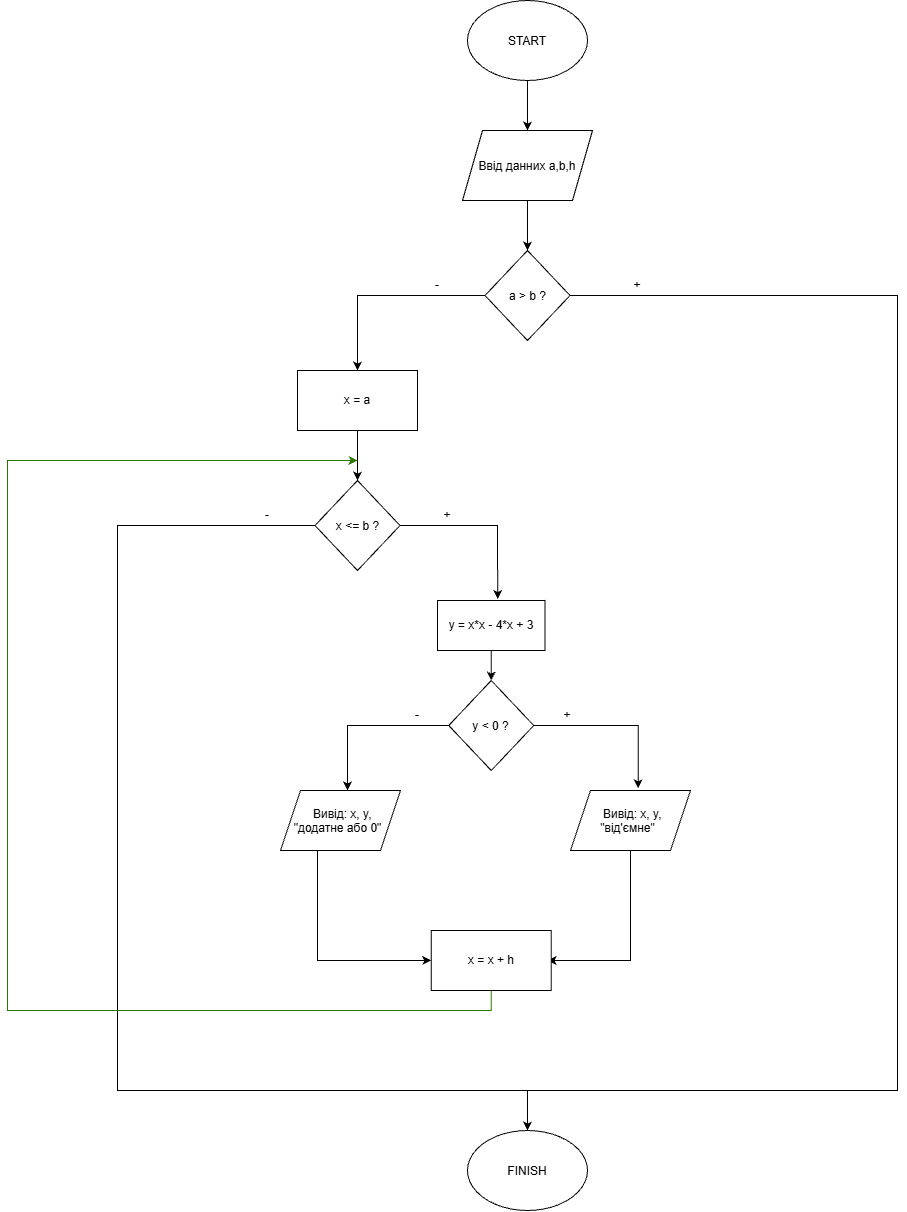

The diagram above was exported from draw.io. Its source (the exported page's mxGraphModel, read from the mxfile embedded in the PNG):
<mxGraphModel dx="3157" dy="2239" grid="1" gridSize="10" guides="1" tooltips="1" connect="1" arrows="1" fold="1" page="1" pageScale="1" pageWidth="827" pageHeight="1169" math="0" shadow="0">
  <root>
    <mxCell id="0" />
    <mxCell id="1" parent="0" />
    <mxCell id="VmMzt00KINJZzBZv9x47-3" edge="1" parent="1" source="VmMzt00KINJZzBZv9x47-1" style="edgeStyle=orthogonalEdgeStyle;rounded=0;orthogonalLoop=1;jettySize=auto;html=1;exitX=0.5;exitY=1;exitDx=0;exitDy=0;entryX=0.5;entryY=0;entryDx=0;entryDy=0;defaultLabelBackgroundColor=page;" target="VmMzt00KINJZzBZv9x47-2">
      <mxGeometry relative="1" as="geometry" />
    </mxCell>
    <mxCell id="VmMzt00KINJZzBZv9x47-1" parent="1" style="ellipse;whiteSpace=wrap;html=1;shapeInside=1;" value="START" vertex="1">
      <mxGeometry height="80" width="120" x="320" y="110" as="geometry" />
    </mxCell>
    <mxCell id="VmMzt00KINJZzBZv9x47-4" edge="1" parent="1" source="VmMzt00KINJZzBZv9x47-2" style="edgeStyle=orthogonalEdgeStyle;rounded=0;orthogonalLoop=1;jettySize=auto;html=1;exitX=0.5;exitY=1;exitDx=0;exitDy=0;defaultLabelBackgroundColor=page;entryX=0.5;entryY=0;entryDx=0;entryDy=0;" target="VmMzt00KINJZzBZv9x47-5">
      <mxGeometry relative="1" as="geometry">
        <mxPoint x="380" y="350" as="targetPoint" />
      </mxGeometry>
    </mxCell>
    <mxCell id="VmMzt00KINJZzBZv9x47-2" parent="1" style="shape=parallelogram;perimeter=parallelogramPerimeter;whiteSpace=wrap;html=1;shapeInside=1;fixedSize=1;" value="Ввiд данних a,b,h" vertex="1">
      <mxGeometry height="70" width="130" x="315" y="240" as="geometry" />
    </mxCell>
    <mxCell id="VmMzt00KINJZzBZv9x47-6" edge="1" parent="1" source="VmMzt00KINJZzBZv9x47-5" style="edgeStyle=orthogonalEdgeStyle;rounded=0;orthogonalLoop=1;jettySize=auto;html=1;exitX=1;exitY=0.5;exitDx=0;exitDy=0;defaultLabelBackgroundColor=page;entryX=0.5;entryY=0;entryDx=0;entryDy=0;" target="VmMzt00KINJZzBZv9x47-18">
      <mxGeometry relative="1" x="-0.8969" as="geometry">
        <Array as="points">
          <mxPoint x="750" y="405" />
          <mxPoint x="750" y="1200" />
          <mxPoint x="380" y="1200" />
        </Array>
        <mxPoint x="560" y="980" as="targetPoint" />
      </mxGeometry>
    </mxCell>
    <mxCell id="VmMzt00KINJZzBZv9x47-7" edge="1" parent="1" source="VmMzt00KINJZzBZv9x47-5" style="edgeStyle=orthogonalEdgeStyle;rounded=0;orthogonalLoop=1;jettySize=auto;html=1;exitX=0;exitY=0.5;exitDx=0;exitDy=0;defaultLabelBackgroundColor=page;entryX=0.5;entryY=0;entryDx=0;entryDy=0;" target="VmMzt00KINJZzBZv9x47-10">
      <mxGeometry relative="1" x="-0.2988" as="geometry">
        <mxPoint x="327.5" y="404.9999999999999" as="sourcePoint" />
        <mxPoint x="210" y="470" as="targetPoint" />
      </mxGeometry>
    </mxCell>
    <mxCell id="VmMzt00KINJZzBZv9x47-5" parent="1" style="rhombus;whiteSpace=wrap;html=1;shapeInside=1;" value="a &amp;gt; b ?" vertex="1">
      <mxGeometry height="90" width="85" x="337.5" y="360" as="geometry" />
    </mxCell>
    <mxCell id="VmMzt00KINJZzBZv9x47-8" parent="1" style="text;html=1;whiteSpace=wrap;strokeColor=none;fillColor=none;align=center;verticalAlign=middle;rounded=0;" value="+" vertex="1">
      <mxGeometry height="30" width="60" x="460" y="380" as="geometry" />
    </mxCell>
    <mxCell id="VmMzt00KINJZzBZv9x47-9" parent="1" style="text;html=1;whiteSpace=wrap;strokeColor=none;fillColor=none;align=center;verticalAlign=middle;rounded=0;" value="-" vertex="1">
      <mxGeometry height="30" width="60" x="260" y="380" as="geometry" />
    </mxCell>
    <mxCell id="VmMzt00KINJZzBZv9x47-15" edge="1" parent="1" source="VmMzt00KINJZzBZv9x47-10" style="edgeStyle=orthogonalEdgeStyle;rounded=0;orthogonalLoop=1;jettySize=auto;html=1;exitX=0.5;exitY=1;exitDx=0;exitDy=0;entryX=0.5;entryY=0;entryDx=0;entryDy=0;defaultLabelBackgroundColor=page;" target="VmMzt00KINJZzBZv9x47-12">
      <mxGeometry relative="1" as="geometry" />
    </mxCell>
    <mxCell id="VmMzt00KINJZzBZv9x47-10" parent="1" style="rounded=0;whiteSpace=wrap;html=1;" value="x = a" vertex="1">
      <mxGeometry height="60" width="120" x="150" y="480" as="geometry" />
    </mxCell>
    <mxCell id="VmMzt00KINJZzBZv9x47-13" edge="1" parent="1" source="VmMzt00KINJZzBZv9x47-12" style="edgeStyle=orthogonalEdgeStyle;rounded=0;orthogonalLoop=1;jettySize=auto;html=1;exitX=1;exitY=0.5;exitDx=0;exitDy=0;defaultLabelBackgroundColor=page;entryX=0.561;entryY=-0.028;entryDx=0;entryDy=0;entryPerimeter=0;" target="VmMzt00KINJZzBZv9x47-20">
      <mxGeometry relative="1" x="-0.3296" as="geometry">
        <Array as="points">
          <mxPoint x="350" y="635" />
          <mxPoint x="350" y="660" />
        </Array>
        <mxPoint x="350" y="690" as="targetPoint" />
      </mxGeometry>
    </mxCell>
    <mxCell id="VmMzt00KINJZzBZv9x47-14" edge="1" parent="1" source="VmMzt00KINJZzBZv9x47-12" style="edgeStyle=orthogonalEdgeStyle;rounded=0;orthogonalLoop=1;jettySize=auto;html=1;exitX=0;exitY=0.5;exitDx=0;exitDy=0;defaultLabelBackgroundColor=page;" target="VmMzt00KINJZzBZv9x47-18">
      <mxGeometry relative="1" x="-0.9043" as="geometry">
        <Array as="points">
          <mxPoint x="-30" y="635" />
          <mxPoint x="-30" y="1200" />
          <mxPoint x="380" y="1200" />
        </Array>
        <mxPoint x="-20" y="1160" as="targetPoint" />
      </mxGeometry>
    </mxCell>
    <mxCell id="VmMzt00KINJZzBZv9x47-12" parent="1" style="rhombus;whiteSpace=wrap;html=1;shapeInside=1;" value="x &amp;lt;= b ?" vertex="1">
      <mxGeometry height="90" width="85" x="167.5" y="590" as="geometry" />
    </mxCell>
    <mxCell id="VmMzt00KINJZzBZv9x47-16" parent="1" style="text;html=1;whiteSpace=wrap;strokeColor=none;fillColor=none;align=center;verticalAlign=middle;rounded=0;" value="+" vertex="1">
      <mxGeometry height="30" width="60" x="270" y="610" as="geometry" />
    </mxCell>
    <mxCell id="VmMzt00KINJZzBZv9x47-17" parent="1" style="text;html=1;whiteSpace=wrap;strokeColor=none;fillColor=none;align=center;verticalAlign=middle;rounded=0;" value="-" vertex="1">
      <mxGeometry height="30" width="60" x="90" y="610" as="geometry" />
    </mxCell>
    <mxCell id="VmMzt00KINJZzBZv9x47-18" parent="1" style="ellipse;whiteSpace=wrap;html=1;shapeInside=1;" value="FINISH" vertex="1">
      <mxGeometry height="80" width="120" x="320" y="1240" as="geometry" />
    </mxCell>
    <mxCell id="VmMzt00KINJZzBZv9x47-23" edge="1" parent="1" source="VmMzt00KINJZzBZv9x47-20" style="edgeStyle=orthogonalEdgeStyle;rounded=0;orthogonalLoop=1;jettySize=auto;html=1;exitX=0.5;exitY=1;exitDx=0;exitDy=0;entryX=0.5;entryY=0;entryDx=0;entryDy=0;defaultLabelBackgroundColor=page;" target="VmMzt00KINJZzBZv9x47-22">
      <mxGeometry relative="1" as="geometry" />
    </mxCell>
    <mxCell id="VmMzt00KINJZzBZv9x47-20" parent="1" style="rounded=0;whiteSpace=wrap;html=1;" value="y = x*x - 4*x + 3" vertex="1">
      <mxGeometry height="50" width="107.5" x="290" y="710" as="geometry" />
    </mxCell>
    <mxCell id="VmMzt00KINJZzBZv9x47-24" edge="1" parent="1" source="VmMzt00KINJZzBZv9x47-22" style="edgeStyle=orthogonalEdgeStyle;rounded=0;orthogonalLoop=1;jettySize=auto;html=1;exitX=1;exitY=0.5;exitDx=0;exitDy=0;defaultLabelBackgroundColor=page;entryX=0.564;entryY=-0.036;entryDx=0;entryDy=0;entryPerimeter=0;" target="VmMzt00KINJZzBZv9x47-29">
      <mxGeometry relative="1" x="-0.4979" as="geometry">
        <mxPoint x="490" y="834.82" as="targetPoint" />
      </mxGeometry>
    </mxCell>
    <mxCell id="VmMzt00KINJZzBZv9x47-25" edge="1" parent="1" source="VmMzt00KINJZzBZv9x47-22" style="edgeStyle=orthogonalEdgeStyle;rounded=0;orthogonalLoop=1;jettySize=auto;html=1;exitX=0;exitY=0.5;exitDx=0;exitDy=0;defaultLabelBackgroundColor=page;entryX=0.558;entryY=0;entryDx=0;entryDy=0;entryPerimeter=0;" target="VmMzt00KINJZzBZv9x47-30">
      <mxGeometry relative="1" x="-0.5068" as="geometry">
        <mxPoint x="200" y="834.82" as="targetPoint" />
      </mxGeometry>
    </mxCell>
    <mxCell id="VmMzt00KINJZzBZv9x47-22" parent="1" style="rhombus;whiteSpace=wrap;html=1;shapeInside=1;" value="y &amp;lt; 0 ?&lt;div&gt;&lt;br&gt;&lt;/div&gt;" vertex="1">
      <mxGeometry height="90" width="85" x="301.25" y="790" as="geometry" />
    </mxCell>
    <mxCell id="VmMzt00KINJZzBZv9x47-26" parent="1" style="text;html=1;whiteSpace=wrap;strokeColor=none;fillColor=none;align=center;verticalAlign=middle;rounded=0;" value="+" vertex="1">
      <mxGeometry height="30" width="60" x="390" y="810" as="geometry" />
    </mxCell>
    <mxCell id="VmMzt00KINJZzBZv9x47-27" parent="1" style="text;html=1;whiteSpace=wrap;strokeColor=none;fillColor=none;align=center;verticalAlign=middle;rounded=0;" value="-" vertex="1">
      <mxGeometry height="30" width="60" x="240" y="810" as="geometry" />
    </mxCell>
    <mxCell id="VmMzt00KINJZzBZv9x47-36" edge="1" parent="1" source="VmMzt00KINJZzBZv9x47-29" style="edgeStyle=orthogonalEdgeStyle;rounded=0;orthogonalLoop=1;jettySize=auto;html=1;exitX=0.5;exitY=1;exitDx=0;exitDy=0;defaultLabelBackgroundColor=page;entryX=0.969;entryY=0.5;entryDx=0;entryDy=0;entryPerimeter=0;" target="VmMzt00KINJZzBZv9x47-33">
      <mxGeometry relative="1" x="-0.43" as="geometry">
        <Array as="points">
          <mxPoint x="483" y="1070" />
        </Array>
        <mxPoint x="482.9038461538462" y="1070" as="targetPoint" />
      </mxGeometry>
    </mxCell>
    <mxCell id="VmMzt00KINJZzBZv9x47-29" parent="1" style="shape=parallelogram;perimeter=parallelogramPerimeter;whiteSpace=wrap;html=1;shapeInside=1;fixedSize=1;" value="Вивід: x, y, &quot;від'ємне&quot;" vertex="1">
      <mxGeometry height="60" width="120" x="423" y="900" as="geometry" />
    </mxCell>
    <mxCell id="VmMzt00KINJZzBZv9x47-37" edge="1" parent="1" source="VmMzt00KINJZzBZv9x47-30" style="edgeStyle=orthogonalEdgeStyle;rounded=0;orthogonalLoop=1;jettySize=auto;html=1;exitX=0.5;exitY=1;exitDx=0;exitDy=0;defaultLabelBackgroundColor=page;entryX=0;entryY=0.5;entryDx=0;entryDy=0;" target="VmMzt00KINJZzBZv9x47-33">
      <mxGeometry relative="1" x="-0.4407" as="geometry">
        <Array as="points">
          <mxPoint x="170" y="960" />
          <mxPoint x="170" y="1070" />
        </Array>
        <mxPoint x="280" y="1070" as="targetPoint" />
      </mxGeometry>
    </mxCell>
    <mxCell id="VmMzt00KINJZzBZv9x47-30" parent="1" style="shape=parallelogram;perimeter=parallelogramPerimeter;whiteSpace=wrap;html=1;shapeInside=1;fixedSize=1;" value="Вивід: x, y, &quot;додатне або 0&quot;" vertex="1">
      <mxGeometry height="60" width="120" x="133" y="900" as="geometry" />
    </mxCell>
    <mxCell id="VmMzt00KINJZzBZv9x47-39" edge="1" parent="1" source="VmMzt00KINJZzBZv9x47-33" style="edgeStyle=orthogonalEdgeStyle;rounded=0;orthogonalLoop=1;jettySize=auto;html=1;exitX=0.5;exitY=1;exitDx=0;exitDy=0;defaultLabelBackgroundColor=page;fillColor=#60a917;strokeColor=#2D7600;">
      <mxGeometry relative="1" x="-0.584" as="geometry">
        <Array as="points">
          <mxPoint x="343.8" y="1120" />
          <mxPoint x="-140" y="1120" />
          <mxPoint x="-140" y="570" />
        </Array>
        <mxPoint x="210" y="570" as="targetPoint" />
      </mxGeometry>
    </mxCell>
    <mxCell id="VmMzt00KINJZzBZv9x47-33" parent="1" style="rounded=0;whiteSpace=wrap;html=1;" value="x = x + h" vertex="1">
      <mxGeometry height="60" width="120" x="283.75" y="1040" as="geometry" />
    </mxCell>
  </root>
</mxGraphModel>